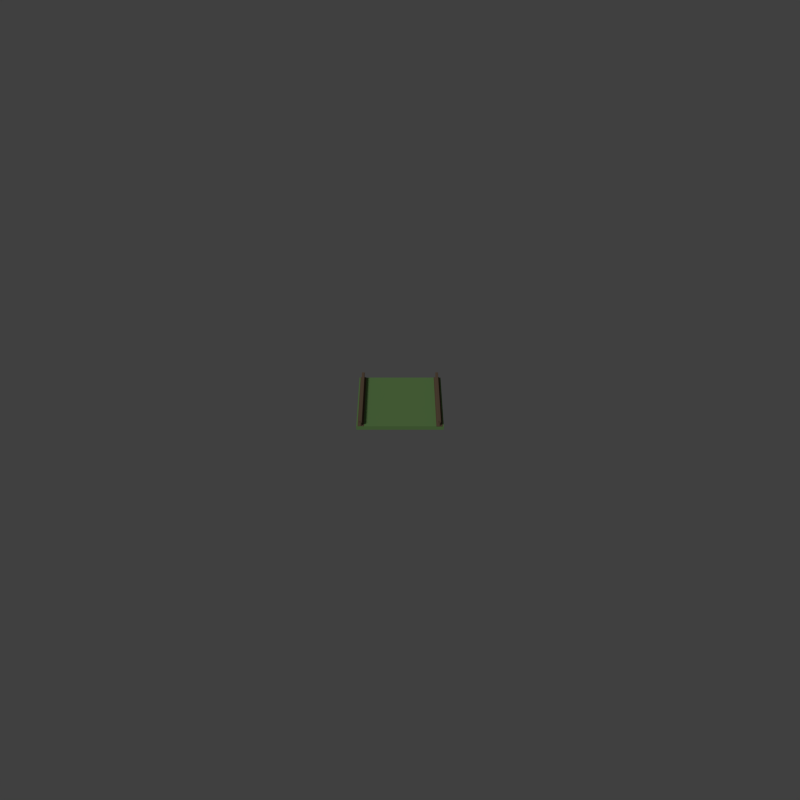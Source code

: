 # Source: straight_rail.blend  (saved by Blender 2.69.0; exported with 4.5.12 LTS)
import bpy
from mathutils import Matrix  # noqa: F401  (used for matrix-valued properties, if any)

bpy.ops.wm.read_factory_settings(use_empty=True)
scene = bpy.context.scene
scene.name = 'Scene'

# ---- collections
col_collection_1 = bpy.data.collections.new('Collection 1'); scene.collection.children.link(col_collection_1)

# ---- materials (node trees are filled in below, after node groups)
mat_material_001 = bpy.data.materials.new('Material.001')
mat_material_001.alpha_threshold = 0.0
mat_material_001.use_transparent_shadow = False
mat_material_001.diffuse_color = (0.1914, 0.3588, 0.1226, 1.0)
mat_material_001.roughness = 0.5
mat_material_001.line_color = (0.0, 0.0, 0.0, 1.0)
mat_material = bpy.data.materials.new('Material')
mat_material.alpha_threshold = 0.0
mat_material.use_transparent_shadow = False
mat_material.diffuse_color = (0.1902, 0.131, 0.08584, 1.0)
mat_material.roughness = 0.5
mat_material.specular_intensity = 1.0
mat_material.line_color = (0.0, 0.0, 0.0, 1.0)

# ---- material node trees

# ---- world
world_world = bpy.data.worlds.new('World'); scene.world = world_world
world_world.color = (0.05088, 0.05088, 0.05088)
world_world.use_sun_shadow = False
world_world.sun_shadow_jitter_overblur = 0.0
world_world.cycles.sampling_method = 'MANUAL'
world_world.cycles.sample_map_resolution = 256

# ---- cameras
cam_camera = bpy.data.cameras.new('Camera')
cam_camera.clip_end = 100.0
cam_camera.lens = 35.0
cam_camera.sensor_width = 32.0
cam_camera.sensor_height = 18.0
cam_camera.dof.focus_distance = 0.0
cam_camera.dof.aperture_fstop = 128.0

# ---- lights
light_hemi = bpy.data.lights.new('Hemi', 'SUN')
light_hemi.transmission_factor = 0.0
light_hemi.angle = 0.1993
light_hemi.energy = 1.0
light_hemi.shadow_buffer_clip_start = 0.5
light_hemi.shadow_soft_size = 0.1
light_hemi.shadow_cascade_max_distance = 1000.0
light_hemi.cycles.use_multiple_importance_sampling = False

# ---- meshes
me_cube_001 = bpy.data.meshes.new('Cube.001')
me_cube_001.from_pydata([(-1.0, -1.0, -1.0), (-1.0, 1.0, -1.0), (1.0, 1.0, -1.0), (1.0, -1.0, -1.0), (-1.0, -1.0, -0.9), (-1.0, 1.0, -0.9), (1.0, 1.0, -0.9), (1.0, -1.0, -0.9)], [], [(4, 5, 1, 0), (5, 6, 2, 1), (6, 7, 3, 2), (7, 4, 0, 3), (0, 1, 2, 3), (7, 6, 5, 4)])
me_cube_001.materials.append(mat_material_001)
me_cube_001.use_remesh_preserve_volume = False
me_cube_001.use_remesh_preserve_attributes = False
me_cube_001.use_mirror_vertex_groups = False
me_cube_001.update()
me_cube = bpy.data.meshes.new('Cube')
me_cube.from_pydata([(1.0, 0.07, -0.01), (1.0, -0.07, -0.01), (-1.0, -0.07, -0.01), (-1.0, 0.07, -0.01), (1.0, 0.07, 0.01), (1.0, -0.07, 0.01), (-1.0, -0.07, 0.01), (-1.0, 0.07, 0.01), (1.0, 0.042, 0.01), (1.0, -0.042, 0.01), (-1.0, -0.042, 0.01), (-1.0, 0.042, 0.01), (1.0, 0.0168, 0.01792), (1.0, -0.0168, 0.01792), (-1.0, -0.0168, 0.01792), (-1.0, 0.0168, 0.01792), (1.0, 0.0168, 0.09792), (1.0, -0.0168, 0.09792), (-1.0, -0.0168, 0.09792), (-1.0, 0.0168, 0.09792), (1.0, 0.0336, 0.1079), (1.0, -0.0336, 0.1079), (-1.0, -0.0336, 0.1079), (-1.0, 0.0336, 0.1079), (1.0, 0.0336, 0.1479), (1.0, -0.0336, 0.1479), (-1.0, -0.0336, 0.1479), (-1.0, 0.0336, 0.1479), (1.0, 0.02688, 0.1526), (1.0, -0.02688, 0.1526), (-1.0, -0.02688, 0.1526), (-1.0, 0.02688, 0.1526)], [], [(0, 1, 2, 3), (7, 6, 10, 11), (0, 4, 5, 1), (1, 5, 6, 2), (2, 6, 7, 3), (4, 0, 3, 7), (11, 10, 14, 15), (6, 5, 9, 10), (4, 7, 11, 8), (5, 4, 8, 9), (15, 14, 18, 19), (10, 9, 13, 14), (8, 11, 15, 12), (9, 8, 12, 13), (19, 18, 22, 23), (14, 13, 17, 18), (12, 15, 19, 16), (13, 12, 16, 17), (23, 22, 26, 27), (18, 17, 21, 22), (16, 19, 23, 20), (17, 16, 20, 21), (27, 26, 30, 31), (22, 21, 25, 26), (20, 23, 27, 24), (21, 20, 24, 25), (28, 31, 30, 29), (26, 25, 29, 30), (24, 27, 31, 28), (25, 24, 28, 29)])
me_cube.materials.append(mat_material)
me_cube.use_remesh_preserve_volume = False
me_cube.use_remesh_preserve_attributes = False
me_cube.use_mirror_vertex_groups = False
me_cube.update()

# ---- objects
ob_empty = bpy.data.objects.new('Empty', None)
ob_camera = bpy.data.objects.new('Camera', cam_camera)
ob_hemi = bpy.data.objects.new('Hemi', light_hemi)
ob_cube_002 = bpy.data.objects.new('Cube.002', me_cube_001)
ob_cube_001 = bpy.data.objects.new('Cube.001', me_cube)
ob_cube = bpy.data.objects.new('Cube', me_cube)

# ---- transforms, parenting, visibility, modifiers, constraints
ob_empty.location = (0.0, 0.0, 0.0)
ob_empty.rotation_euler = (0.0, -0.0, -0.7854)
ob_empty.empty_display_type = 'CUBE'
ob_empty.empty_image_offset = (0.0, 0.0)
ob_empty.lineart.crease_threshold = 0.0
ob_camera.parent = ob_empty
ob_camera.location = (12.0, -12.0, 12.0)
ob_camera.rotation_euler = (0.9564, 0.0, 0.7854)
ob_camera.lineart.crease_threshold = 0.0
ob_hemi.location = (-30.0, -37.0, 60.0)
ob_hemi.rotation_euler = (-0.4189, -0.6981, 1.466)
ob_hemi.lineart.crease_threshold = 0.0
ob_cube_002.location = (0.0, 0.0, 0.9)
ob_cube_002.rotation_euler = (0.0, -0.0, 1.571)
ob_cube_002.lineart.crease_threshold = 0.0
ob_cube_001.location = (-0.9, 5.96e-08, 0.0)
ob_cube_001.rotation_euler = (0.0, -0.0, 1.571)
ob_cube_001.lock_rotations_4d = False
ob_cube_001.empty_display_type = 'ARROWS'
ob_cube_001.lineart.crease_threshold = 0.0
ob_cube.location = (0.9, -5.96e-08, 0.0)
ob_cube.rotation_euler = (0.0, -0.0, 1.571)
ob_cube.lock_rotations_4d = False
ob_cube.empty_display_type = 'ARROWS'
ob_cube.lineart.crease_threshold = 0.0

# ---- collection membership
col_collection_1.objects.link(ob_empty)
col_collection_1.objects.link(ob_camera)
col_collection_1.objects.link(ob_hemi)
col_collection_1.objects.link(ob_cube_002)
col_collection_1.objects.link(ob_cube_001)
col_collection_1.objects.link(ob_cube)

# ---- scene / render settings (as saved in the file)
scene.camera = ob_camera
scene.frame_start = 1; scene.frame_end = 250; scene.frame_set(0)
scene.render.engine = 'BLENDER_EEVEE_NEXT'
scene.render.image_settings.compression = 90
scene.render.resolution_x = 1000
scene.render.resolution_y = 1000
scene.render.resolution_percentage = 50
scene.render.dither_intensity = 0.0
scene.cycles.use_denoising = False
scene.cycles.samples = 10
scene.cycles.sampling_pattern = 'TABULATED_SOBOL'
scene.cycles.light_sampling_threshold = 0.0
scene.cycles.use_adaptive_sampling = False
scene.cycles.use_light_tree = False
scene.cycles.blur_glossy = 0.0
scene.cycles.volume_bounces = 1
scene.cycles.pixel_filter_type = 'GAUSSIAN'
scene.cycles.sample_clamp_indirect = 0.0
scene.view_settings.view_transform = 'Standard'
bpy.context.view_layer.update()
